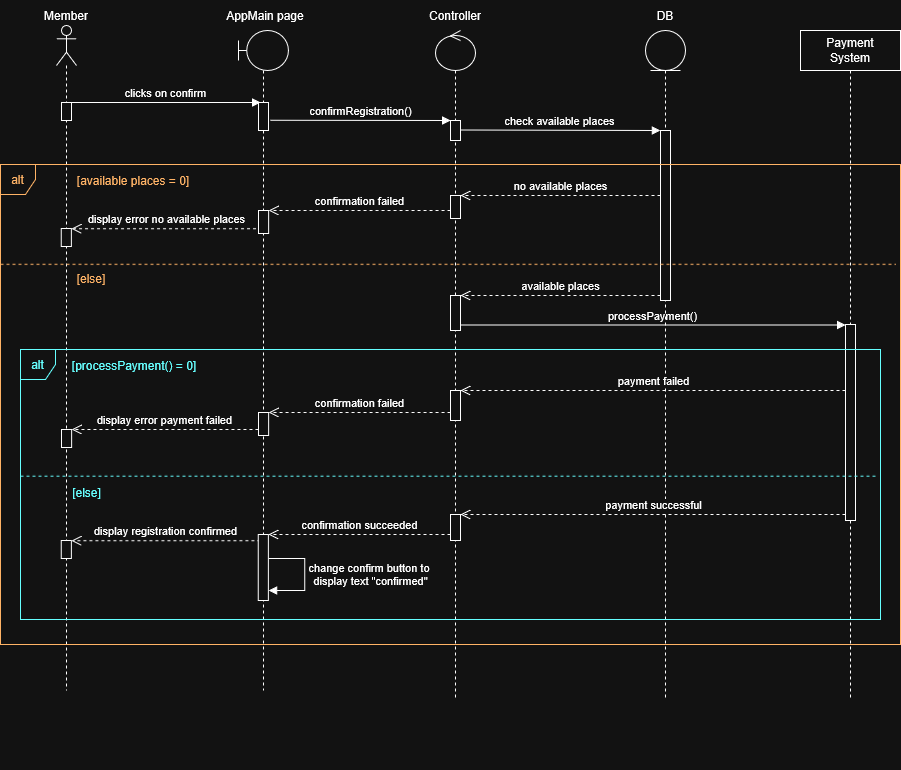

The diagram above was exported from draw.io. Its source (the exported page's mxGraphModel, read from the mxfile embedded in the PNG):
<mxGraphModel dx="883" dy="445" grid="1" gridSize="10" guides="1" tooltips="1" connect="1" arrows="1" fold="1" page="1" pageScale="1" pageWidth="850" pageHeight="1100" math="0" shadow="0">
  <root>
    <mxCell id="0" />
    <mxCell id="1" parent="0" />
    <mxCell id="Velj1xZdIBrOb7Kv2TI6-3" parent="1" style="text;html=1;whiteSpace=wrap;strokeColor=none;fillColor=none;align=center;verticalAlign=middle;rounded=0;" value="Member" vertex="1">
      <mxGeometry height="30" width="60" x="196" y="140" as="geometry" />
    </mxCell>
    <mxCell id="Velj1xZdIBrOb7Kv2TI6-13" parent="1" style="text;html=1;whiteSpace=wrap;strokeColor=none;fillColor=none;align=center;verticalAlign=middle;rounded=0;" value="AppMain page" vertex="1">
      <mxGeometry height="30" width="110" x="370" y="140" as="geometry" />
    </mxCell>
    <mxCell id="Velj1xZdIBrOb7Kv2TI6-35" edge="1" parent="1" style="html=1;verticalAlign=bottom;endArrow=block;curved=0;rounded=0;strokeColor=light-dark(#000000,#FFFFFF);" value="clicks on confirm">
      <mxGeometry relative="1" width="80" as="geometry">
        <mxPoint x="230.00000000000006" y="242.00000000000023" as="sourcePoint" />
        <mxPoint x="420" y="242.00000000000023" as="targetPoint" />
      </mxGeometry>
    </mxCell>
    <mxCell id="Velj1xZdIBrOb7Kv2TI6-36" edge="1" parent="1" style="html=1;verticalAlign=bottom;endArrow=block;curved=0;rounded=0;strokeColor=light-dark(#000000,#FFFFFF);" value="confirmRegistration()">
      <mxGeometry relative="1" width="80" as="geometry">
        <mxPoint as="offset" />
        <mxPoint x="430" y="259.76" as="sourcePoint" />
        <mxPoint x="610" y="260" as="targetPoint" />
      </mxGeometry>
    </mxCell>
    <mxCell id="Velj1xZdIBrOb7Kv2TI6-38" edge="1" parent="1" style="html=1;verticalAlign=bottom;endArrow=block;curved=0;rounded=0;strokeColor=light-dark(#000000,#FFFFFF);" value="check available places">
      <mxGeometry relative="1" width="80" x="-0.0041" as="geometry">
        <mxPoint as="offset" />
        <mxPoint x="620" y="269.5" as="sourcePoint" />
        <mxPoint x="820" y="269.9999999999999" as="targetPoint" />
      </mxGeometry>
    </mxCell>
    <mxCell id="Velj1xZdIBrOb7Kv2TI6-41" edge="1" parent="1" style="html=1;verticalAlign=bottom;endArrow=open;dashed=1;endSize=8;curved=0;rounded=0;" value="no available places">
      <mxGeometry relative="1" as="geometry">
        <mxPoint as="offset" />
        <mxPoint x="820" y="335" as="sourcePoint" />
        <mxPoint x="620" y="335" as="targetPoint" />
      </mxGeometry>
    </mxCell>
    <mxCell id="Velj1xZdIBrOb7Kv2TI6-50" edge="1" parent="1" source="Velj1xZdIBrOb7Kv2TI6-48" style="html=1;verticalAlign=bottom;endArrow=open;dashed=1;endSize=8;curved=0;rounded=0;" target="Velj1xZdIBrOb7Kv2TI6-51" value="confirmation failed">
      <mxGeometry relative="1" as="geometry">
        <mxPoint as="offset" />
        <mxPoint x="600" y="350" as="sourcePoint" />
        <mxPoint x="450" y="350" as="targetPoint" />
      </mxGeometry>
    </mxCell>
    <mxCell id="Velj1xZdIBrOb7Kv2TI6-55" edge="1" parent="1" style="html=1;verticalAlign=bottom;endArrow=open;dashed=1;endSize=8;curved=0;rounded=0;exitX=0;exitY=1;exitDx=0;exitDy=-5;exitPerimeter=0;" target="Velj1xZdIBrOb7Kv2TI6-56" value="available places">
      <mxGeometry relative="1" as="geometry">
        <mxPoint as="offset" />
        <mxPoint x="820" y="435" as="sourcePoint" />
        <mxPoint x="650" y="430" as="targetPoint" />
      </mxGeometry>
    </mxCell>
    <mxCell id="Velj1xZdIBrOb7Kv2TI6-57" edge="1" parent="1" style="html=1;verticalAlign=bottom;endArrow=block;curved=0;rounded=0;strokeColor=light-dark(#000000,#FFFFFF);" target="Velj1xZdIBrOb7Kv2TI6-83" value="processPayment()">
      <mxGeometry relative="1" width="80" x="-0.0041" as="geometry">
        <mxPoint as="offset" />
        <mxPoint x="620" y="464.5" as="sourcePoint" />
        <mxPoint x="820" y="464.5" as="targetPoint" />
      </mxGeometry>
    </mxCell>
    <mxCell id="Velj1xZdIBrOb7Kv2TI6-44" parent="1" style="text;html=1;whiteSpace=wrap;strokeColor=none;fillColor=none;align=center;verticalAlign=middle;rounded=0;" value="&lt;span style=&quot;color: light-dark(rgb(0, 0, 0), rgb(255, 179, 102));&quot;&gt;[available places = 0]&lt;/span&gt;" vertex="1">
      <mxGeometry height="33.16" width="124.35757575757576" x="230.7939393939394" y="303" as="geometry" />
    </mxCell>
    <mxCell id="Velj1xZdIBrOb7Kv2TI6-52" edge="1" parent="1" style="html=1;verticalAlign=bottom;endArrow=open;dashed=1;endSize=8;curved=0;rounded=0;" target="Velj1xZdIBrOb7Kv2TI6-53" value="display error no available places">
      <mxGeometry relative="1" as="geometry">
        <mxPoint x="421.5485481682497" y="368.21000000000004" as="sourcePoint" />
        <mxPoint x="230.7939393939394" y="368.21" as="targetPoint" />
      </mxGeometry>
    </mxCell>
    <mxCell id="Velj1xZdIBrOb7Kv2TI6-82" parent="1" style="shape=umlLifeline;perimeter=lifelinePerimeter;whiteSpace=wrap;html=1;container=1;dropTarget=0;collapsible=0;recursiveResize=0;outlineConnect=0;portConstraint=eastwest;newEdgeStyle={&quot;curved&quot;:0,&quot;rounded&quot;:0};" value="&lt;div&gt;Payment&lt;/div&gt;&lt;div&gt;System&lt;/div&gt;" vertex="1">
      <mxGeometry height="670" width="100" x="960" y="170" as="geometry" />
    </mxCell>
    <mxCell id="Velj1xZdIBrOb7Kv2TI6-83" parent="Velj1xZdIBrOb7Kv2TI6-82" style="html=1;points=[[0,0,0,0,5],[0,1,0,0,-5],[1,0,0,0,5],[1,1,0,0,-5]];perimeter=orthogonalPerimeter;outlineConnect=0;targetShapes=umlLifeline;portConstraint=eastwest;newEdgeStyle={&quot;curved&quot;:0,&quot;rounded&quot;:0};" value="" vertex="1">
      <mxGeometry height="196" width="10" x="45" y="294" as="geometry" />
    </mxCell>
    <mxCell id="Velj1xZdIBrOb7Kv2TI6-94" parent="1" style="text;html=1;whiteSpace=wrap;strokeColor=none;fillColor=none;align=center;verticalAlign=middle;rounded=0;" value="&lt;span style=&quot;color: light-dark(rgb(0, 0, 0), rgb(102, 255, 255));&quot;&gt;[processPayment() = 0]&lt;/span&gt;" vertex="1">
      <mxGeometry height="30" width="130" x="229" y="490" as="geometry" />
    </mxCell>
    <mxCell id="Velj1xZdIBrOb7Kv2TI6-96" edge="1" parent="1" source="Velj1xZdIBrOb7Kv2TI6-93" style="html=1;verticalAlign=bottom;endArrow=open;dashed=1;endSize=8;curved=0;rounded=0;" target="Velj1xZdIBrOb7Kv2TI6-95" value="confirmation failed">
      <mxGeometry relative="1" as="geometry">
        <mxPoint as="offset" />
        <mxPoint x="610.0036363636364" y="552" as="sourcePoint" />
        <mxPoint x="450.00363636363636" y="552" as="targetPoint" />
      </mxGeometry>
    </mxCell>
    <mxCell id="Velj1xZdIBrOb7Kv2TI6-99" edge="1" parent="1" source="Velj1xZdIBrOb7Kv2TI6-95" style="html=1;verticalAlign=bottom;endArrow=open;dashed=1;endSize=8;curved=0;rounded=0;" target="Velj1xZdIBrOb7Kv2TI6-100" value="display error payment failed">
      <mxGeometry relative="1" as="geometry">
        <mxPoint x="419.9366078697422" y="569.21" as="sourcePoint" />
        <mxPoint x="229.18199909543193" y="569.21" as="targetPoint" />
      </mxGeometry>
    </mxCell>
    <mxCell id="Velj1xZdIBrOb7Kv2TI6-101" edge="1" parent="1" style="html=1;verticalAlign=bottom;endArrow=open;dashed=1;endSize=8;curved=0;rounded=0;" target="Velj1xZdIBrOb7Kv2TI6-102" value="display registration confirmed">
      <mxGeometry relative="1" as="geometry">
        <mxPoint x="419.9366078697422" y="680.21" as="sourcePoint" />
        <mxPoint x="229.18199909543193" y="680.21" as="targetPoint" />
      </mxGeometry>
    </mxCell>
    <mxCell id="Velj1xZdIBrOb7Kv2TI6-104" edge="1" parent="1" source="Velj1xZdIBrOb7Kv2TI6-107" style="html=1;verticalAlign=bottom;endArrow=open;dashed=1;endSize=8;curved=0;rounded=0;" target="Velj1xZdIBrOb7Kv2TI6-103" value="confirmation succeeded">
      <mxGeometry relative="1" as="geometry">
        <mxPoint as="offset" />
        <mxPoint x="612.0036363636364" y="674" as="sourcePoint" />
        <mxPoint x="430.1500000000001" y="674" as="targetPoint" />
      </mxGeometry>
    </mxCell>
    <mxCell id="Velj1xZdIBrOb7Kv2TI6-1" parent="1" style="shape=umlLifeline;perimeter=lifelinePerimeter;whiteSpace=wrap;html=1;container=1;dropTarget=0;collapsible=0;recursiveResize=0;outlineConnect=0;portConstraint=eastwest;newEdgeStyle={&quot;curved&quot;:0,&quot;rounded&quot;:0};participant=umlActor;fillColor=light-dark(#FFFFFF,transparent);strokeColor=light-dark(#000000,#FFFFFF);" value="" vertex="1">
      <mxGeometry height="665" width="20" x="216" y="165" as="geometry" />
    </mxCell>
    <mxCell id="Velj1xZdIBrOb7Kv2TI6-100" parent="Velj1xZdIBrOb7Kv2TI6-1" style="html=1;points=[[0,0,0,0,5],[0,1,0,0,-5],[1,0,0,0,5],[1,1,0,0,-5]];perimeter=orthogonalPerimeter;outlineConnect=0;targetShapes=umlLifeline;portConstraint=eastwest;newEdgeStyle={&quot;curved&quot;:0,&quot;rounded&quot;:0};" value="" vertex="1">
      <mxGeometry height="18" width="10.149253731343284" x="4.930000000000007" y="404" as="geometry" />
    </mxCell>
    <mxCell id="Velj1xZdIBrOb7Kv2TI6-102" parent="Velj1xZdIBrOb7Kv2TI6-1" style="html=1;points=[[0,0,0,0,5],[0,1,0,0,-5],[1,0,0,0,5],[1,1,0,0,-5]];perimeter=orthogonalPerimeter;outlineConnect=0;targetShapes=umlLifeline;portConstraint=eastwest;newEdgeStyle={&quot;curved&quot;:0,&quot;rounded&quot;:0};" value="" vertex="1">
      <mxGeometry height="18" width="10.149253731343284" x="4.850000000000016" y="515" as="geometry" />
    </mxCell>
    <mxCell id="Velj1xZdIBrOb7Kv2TI6-34" parent="Velj1xZdIBrOb7Kv2TI6-1" style="html=1;points=[[0,0,0,0,5],[0,1,0,0,-5],[1,0,0,0,5],[1,1,0,0,-5]];perimeter=orthogonalPerimeter;outlineConnect=0;targetShapes=umlLifeline;portConstraint=eastwest;newEdgeStyle={&quot;curved&quot;:0,&quot;rounded&quot;:0};" value="" vertex="1">
      <mxGeometry height="18" width="10" x="5.0800000000000125" y="77" as="geometry" />
    </mxCell>
    <mxCell id="Velj1xZdIBrOb7Kv2TI6-53" parent="Velj1xZdIBrOb7Kv2TI6-1" style="html=1;points=[[0,0,0,0,5],[0,1,0,0,-5],[1,0,0,0,5],[1,1,0,0,-5]];perimeter=orthogonalPerimeter;outlineConnect=0;targetShapes=umlLifeline;portConstraint=eastwest;newEdgeStyle={&quot;curved&quot;:0,&quot;rounded&quot;:0};" value="" vertex="1">
      <mxGeometry height="18" width="10.149253731343284" x="4.851940298507486" y="203" as="geometry" />
    </mxCell>
    <mxCell id="Velj1xZdIBrOb7Kv2TI6-8" parent="1" style="shape=umlLifeline;perimeter=lifelinePerimeter;whiteSpace=wrap;html=1;container=1;dropTarget=0;collapsible=0;recursiveResize=0;outlineConnect=0;portConstraint=eastwest;newEdgeStyle={&quot;curved&quot;:0,&quot;rounded&quot;:0};participant=umlBoundary;" value="" vertex="1">
      <mxGeometry height="660" width="50" x="398" y="170" as="geometry" />
    </mxCell>
    <mxCell id="Velj1xZdIBrOb7Kv2TI6-9" parent="Velj1xZdIBrOb7Kv2TI6-8" style="html=1;points=[[0,0,0,0,5],[0,1,0,0,-5],[1,0,0,0,5],[1,1,0,0,-5]];perimeter=orthogonalPerimeter;outlineConnect=0;targetShapes=umlLifeline;portConstraint=eastwest;newEdgeStyle={&quot;curved&quot;:0,&quot;rounded&quot;:0};" value="" vertex="1">
      <mxGeometry height="28" width="10" x="20" y="72" as="geometry" />
    </mxCell>
    <mxCell id="Velj1xZdIBrOb7Kv2TI6-51" parent="Velj1xZdIBrOb7Kv2TI6-8" style="html=1;points=[[0,0,0,0,5],[0,1,0,0,-5],[1,0,0,0,5],[1,1,0,0,-5]];perimeter=orthogonalPerimeter;outlineConnect=0;targetShapes=umlLifeline;portConstraint=eastwest;newEdgeStyle={&quot;curved&quot;:0,&quot;rounded&quot;:0};" value="" vertex="1">
      <mxGeometry height="23" width="10.151515151515152" x="19.99636363636364" y="180" as="geometry" />
    </mxCell>
    <mxCell id="Velj1xZdIBrOb7Kv2TI6-103" parent="Velj1xZdIBrOb7Kv2TI6-8" style="html=1;points=[[0,0,0,0,5],[0,1,0,0,-5],[1,0,0,0,5],[1,1,0,0,-5]];perimeter=orthogonalPerimeter;outlineConnect=0;targetShapes=umlLifeline;portConstraint=eastwest;newEdgeStyle={&quot;curved&quot;:0,&quot;rounded&quot;:0};" value="" vertex="1">
      <mxGeometry height="66" width="10.15" x="19.850000000000023" y="504" as="geometry" />
    </mxCell>
    <mxCell id="Velj1xZdIBrOb7Kv2TI6-4" connectable="0" parent="1" style="group" value="" vertex="1">
      <mxGeometry height="700" width="110" x="540" y="140" as="geometry" />
    </mxCell>
    <mxCell id="Velj1xZdIBrOb7Kv2TI6-5" parent="Velj1xZdIBrOb7Kv2TI6-4" style="shape=umlLifeline;perimeter=lifelinePerimeter;whiteSpace=wrap;html=1;container=1;dropTarget=0;collapsible=0;recursiveResize=0;outlineConnect=0;portConstraint=eastwest;newEdgeStyle={&quot;curved&quot;:0,&quot;rounded&quot;:0};participant=umlControl;" value="" vertex="1">
      <mxGeometry height="670" width="40" x="55" y="30" as="geometry" />
    </mxCell>
    <mxCell id="Velj1xZdIBrOb7Kv2TI6-93" parent="Velj1xZdIBrOb7Kv2TI6-5" style="html=1;points=[[0,0,0,0,5],[0,1,0,0,-5],[1,0,0,0,5],[1,1,0,0,-5]];perimeter=orthogonalPerimeter;outlineConnect=0;targetShapes=umlLifeline;portConstraint=eastwest;newEdgeStyle={&quot;curved&quot;:0,&quot;rounded&quot;:0};" value="" vertex="1">
      <mxGeometry height="30" width="10" x="15" y="360" as="geometry" />
    </mxCell>
    <mxCell id="Velj1xZdIBrOb7Kv2TI6-107" parent="Velj1xZdIBrOb7Kv2TI6-5" style="html=1;points=[[0,0,0,0,5],[0,1,0,0,-5],[1,0,0,0,5],[1,1,0,0,-5]];perimeter=orthogonalPerimeter;outlineConnect=0;targetShapes=umlLifeline;portConstraint=eastwest;newEdgeStyle={&quot;curved&quot;:0,&quot;rounded&quot;:0};" value="" vertex="1">
      <mxGeometry height="26" width="10" x="15" y="484" as="geometry" />
    </mxCell>
    <mxCell id="Velj1xZdIBrOb7Kv2TI6-48" parent="Velj1xZdIBrOb7Kv2TI6-5" style="html=1;points=[[0,0,0,0,5],[0,1,0,0,-5],[1,0,0,0,5],[1,1,0,0,-5]];perimeter=orthogonalPerimeter;outlineConnect=0;targetShapes=umlLifeline;portConstraint=eastwest;newEdgeStyle={&quot;curved&quot;:0,&quot;rounded&quot;:0};" value="" vertex="1">
      <mxGeometry height="23" width="10" x="15" y="165" as="geometry" />
    </mxCell>
    <mxCell id="Velj1xZdIBrOb7Kv2TI6-37" parent="Velj1xZdIBrOb7Kv2TI6-5" style="html=1;points=[[0,0,0,0,5],[0,1,0,0,-5],[1,0,0,0,5],[1,1,0,0,-5]];perimeter=orthogonalPerimeter;outlineConnect=0;targetShapes=umlLifeline;portConstraint=eastwest;newEdgeStyle={&quot;curved&quot;:0,&quot;rounded&quot;:0};" value="" vertex="1">
      <mxGeometry height="20" width="10" x="15" y="90" as="geometry" />
    </mxCell>
    <mxCell id="Velj1xZdIBrOb7Kv2TI6-56" parent="Velj1xZdIBrOb7Kv2TI6-5" style="html=1;points=[[0,0,0,0,5],[0,1,0,0,-5],[1,0,0,0,5],[1,1,0,0,-5]];perimeter=orthogonalPerimeter;outlineConnect=0;targetShapes=umlLifeline;portConstraint=eastwest;newEdgeStyle={&quot;curved&quot;:0,&quot;rounded&quot;:0};" value="" vertex="1">
      <mxGeometry height="35" width="10" x="15" y="265" as="geometry" />
    </mxCell>
    <mxCell id="Velj1xZdIBrOb7Kv2TI6-6" parent="Velj1xZdIBrOb7Kv2TI6-4" style="text;html=1;whiteSpace=wrap;strokeColor=none;fillColor=none;align=center;verticalAlign=middle;rounded=0;" value="Controller" vertex="1">
      <mxGeometry height="30" width="110" x="20" as="geometry" />
    </mxCell>
    <mxCell id="Velj1xZdIBrOb7Kv2TI6-24" connectable="0" parent="1" style="group" value="" vertex="1">
      <mxGeometry height="770" width="110" x="770" y="140" as="geometry" />
    </mxCell>
    <mxCell id="Velj1xZdIBrOb7Kv2TI6-25" parent="Velj1xZdIBrOb7Kv2TI6-24" style="shape=umlLifeline;perimeter=lifelinePerimeter;whiteSpace=wrap;html=1;container=1;dropTarget=0;collapsible=0;recursiveResize=0;outlineConnect=0;portConstraint=eastwest;newEdgeStyle={&quot;curved&quot;:0,&quot;rounded&quot;:0};participant=umlEntity;" value="" vertex="1">
      <mxGeometry height="670" width="40" x="35" y="30" as="geometry" />
    </mxCell>
    <mxCell id="Velj1xZdIBrOb7Kv2TI6-26" parent="Velj1xZdIBrOb7Kv2TI6-24" style="text;html=1;whiteSpace=wrap;strokeColor=none;fillColor=none;align=center;verticalAlign=middle;rounded=0;" value="DB" vertex="1">
      <mxGeometry height="30" width="110" as="geometry" />
    </mxCell>
    <mxCell id="Velj1xZdIBrOb7Kv2TI6-28" parent="Velj1xZdIBrOb7Kv2TI6-24" style="html=1;points=[[0,0,0,0,5],[0,1,0,0,-5],[1,0,0,0,5],[1,1,0,0,-5]];perimeter=orthogonalPerimeter;outlineConnect=0;targetShapes=umlLifeline;portConstraint=eastwest;newEdgeStyle={&quot;curved&quot;:0,&quot;rounded&quot;:0};" value="" vertex="1">
      <mxGeometry height="170" width="10" x="50" y="130" as="geometry" />
    </mxCell>
    <mxCell id="Velj1xZdIBrOb7Kv2TI6-91" edge="1" parent="1" style="html=1;verticalAlign=bottom;endArrow=open;dashed=1;endSize=8;curved=0;rounded=0;" value="payment failed">
      <mxGeometry relative="1" x="0.0004" as="geometry">
        <mxPoint as="offset" />
        <mxPoint x="1005" y="530" as="sourcePoint" />
        <mxPoint x="620" y="530" as="targetPoint" />
      </mxGeometry>
    </mxCell>
    <mxCell id="Velj1xZdIBrOb7Kv2TI6-108" edge="1" parent="1" style="html=1;verticalAlign=bottom;endArrow=open;dashed=1;endSize=8;curved=0;rounded=0;" target="Velj1xZdIBrOb7Kv2TI6-107" value="payment successful">
      <mxGeometry relative="1" x="0.0004" as="geometry">
        <mxPoint as="offset" />
        <mxPoint x="1005" y="654" as="sourcePoint" />
        <mxPoint x="566" y="657" as="targetPoint" />
      </mxGeometry>
    </mxCell>
    <mxCell id="Velj1xZdIBrOb7Kv2TI6-95" parent="1" style="html=1;points=[[0,0,0,0,5],[0,1,0,0,-5],[1,0,0,0,5],[1,1,0,0,-5]];perimeter=orthogonalPerimeter;outlineConnect=0;targetShapes=umlLifeline;portConstraint=eastwest;newEdgeStyle={&quot;curved&quot;:0,&quot;rounded&quot;:0};" value="" vertex="1">
      <mxGeometry height="23" width="10.151515151515152" x="418" y="552" as="geometry" />
    </mxCell>
    <mxCell id="Velj1xZdIBrOb7Kv2TI6-43" parent="1" style="shape=umlFrame;whiteSpace=wrap;html=1;pointerEvents=0;width=35;height=30;fillColor=light-dark(#FFFFFF,transparent);strokeColor=light-dark(#000000,#FFB366);" value="&lt;span style=&quot;color: light-dark(rgb(0, 0, 0), rgb(255, 179, 102));&quot;&gt;alt&lt;/span&gt;" vertex="1">
      <mxGeometry height="480" width="900" x="160" y="304.1" as="geometry" />
    </mxCell>
    <mxCell id="Velj1xZdIBrOb7Kv2TI6-45" connectable="0" parent="1" style="group" value="" vertex="1">
      <mxGeometry height="33.15701492537313" width="895.4757834757835" x="160" y="401.33333333333337" as="geometry" />
    </mxCell>
    <mxCell id="Velj1xZdIBrOb7Kv2TI6-46" edge="1" parent="Velj1xZdIBrOb7Kv2TI6-45" style="endArrow=none;dashed=1;html=1;rounded=0;exitX=0;exitY=0.615;exitDx=0;exitDy=0;exitPerimeter=0;entryX=1.001;entryY=0.615;entryDx=0;entryDy=0;entryPerimeter=0;strokeColor=light-dark(#000000,#FFB366);" value="">
      <mxGeometry height="50" relative="1" width="50" as="geometry">
        <mxPoint y="2.482223095051128" as="sourcePoint" />
        <mxPoint x="895.4757834757835" y="2.482223095051128" as="targetPoint" />
      </mxGeometry>
    </mxCell>
    <mxCell id="Velj1xZdIBrOb7Kv2TI6-47" parent="Velj1xZdIBrOb7Kv2TI6-45" style="text;html=1;whiteSpace=wrap;strokeColor=none;fillColor=none;align=center;verticalAlign=middle;rounded=0;" value="&lt;span style=&quot;color: light-dark(rgb(0, 0, 0), rgb(255, 179, 102));&quot;&gt;[else]&lt;/span&gt;" vertex="1">
      <mxGeometry height="33.15701492537313" width="125.65981592376514" x="28.067069049028028" as="geometry" />
    </mxCell>
    <mxCell id="Velj1xZdIBrOb7Kv2TI6-88" connectable="0" parent="1" style="group" value="" vertex="1">
      <mxGeometry height="24.15" width="855.6768597657488" x="180" y="614.6580459770115" as="geometry" />
    </mxCell>
    <mxCell id="Velj1xZdIBrOb7Kv2TI6-89" edge="1" parent="Velj1xZdIBrOb7Kv2TI6-88" style="endArrow=none;dashed=1;html=1;rounded=0;exitX=0;exitY=0.615;exitDx=0;exitDy=0;exitPerimeter=0;entryX=1.001;entryY=0.615;entryDx=0;entryDy=0;entryPerimeter=0;strokeColor=light-dark(#000000,#66FFFF);" value="">
      <mxGeometry height="50" relative="1" width="50" as="geometry">
        <mxPoint y="0.9843298480375166" as="sourcePoint" />
        <mxPoint x="855.6768597657488" y="0.9843298480375166" as="targetPoint" />
      </mxGeometry>
    </mxCell>
    <mxCell id="Velj1xZdIBrOb7Kv2TI6-90" parent="Velj1xZdIBrOb7Kv2TI6-88" style="text;html=1;whiteSpace=wrap;strokeColor=none;fillColor=none;align=center;verticalAlign=middle;rounded=0;" value="&lt;span style=&quot;color: light-dark(rgb(0, 0, 0), rgb(102, 255, 255));&quot;&gt;[else]&lt;/span&gt;" vertex="1">
      <mxGeometry height="13.15" width="46.89" x="43" y="11" as="geometry" />
    </mxCell>
    <mxCell id="Velj1xZdIBrOb7Kv2TI6-109" edge="1" parent="1" style="html=1;verticalAlign=bottom;endArrow=block;curved=0;rounded=0;" value="">
      <mxGeometry relative="1" width="80" x="-0.0012" as="geometry">
        <mxPoint as="offset" />
        <Array as="points">
          <mxPoint x="444.15" y="698" />
          <mxPoint x="464.15" y="698" />
          <mxPoint x="464.15" y="730" />
        </Array>
        <mxPoint x="428.15" y="698" as="sourcePoint" />
        <mxPoint x="428.15" y="730" as="targetPoint" />
      </mxGeometry>
    </mxCell>
    <mxCell id="Velj1xZdIBrOb7Kv2TI6-110" connectable="0" parent="Velj1xZdIBrOb7Kv2TI6-109" style="edgeLabel;html=1;align=center;verticalAlign=middle;resizable=0;points=[];" value="&lt;div&gt;change confirm button to&amp;nbsp;&lt;/div&gt;&lt;div&gt;display text &quot;confirmed&quot;&lt;/div&gt;" vertex="1">
      <mxGeometry relative="1" x="-0.0015" y="1" as="geometry">
        <mxPoint x="65" as="offset" />
      </mxGeometry>
    </mxCell>
    <mxCell id="Velj1xZdIBrOb7Kv2TI6-87" parent="1" style="shape=umlFrame;whiteSpace=wrap;html=1;pointerEvents=0;width=35;height=30;fillColor=none;strokeColor=light-dark(#000000,#66FFFF);" value="&lt;span style=&quot;color: light-dark(rgb(0, 0, 0), rgb(102, 255, 255));&quot;&gt;alt&lt;/span&gt;" vertex="1">
      <mxGeometry height="270" width="860" x="180" y="489.1" as="geometry" />
    </mxCell>
  </root>
</mxGraphModel>